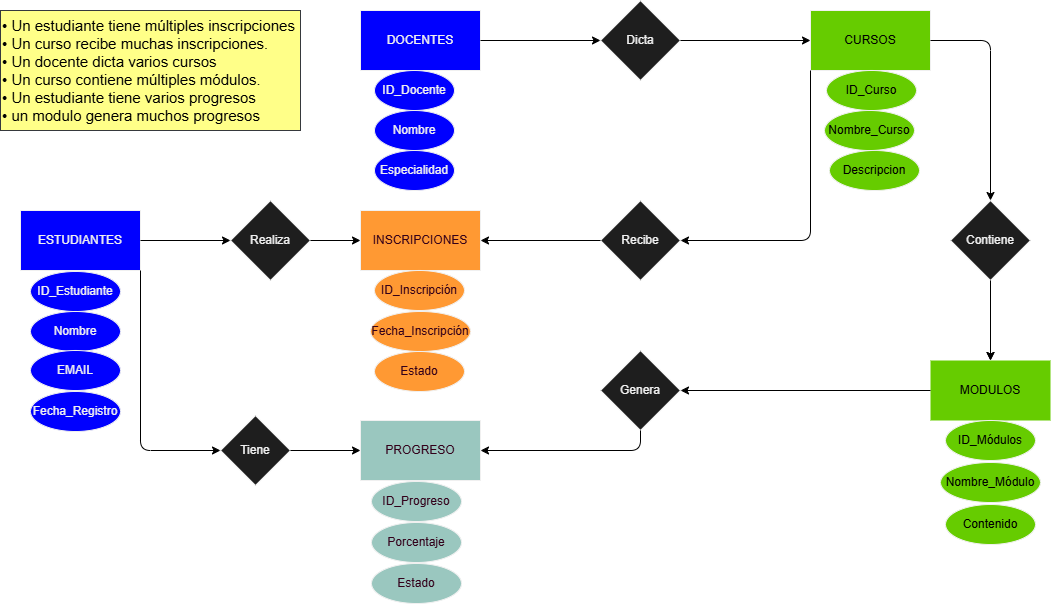

The diagram above was exported from draw.io. Its source (the exported page's mxGraphModel, read from the mxfile embedded in the PNG):
<mxGraphModel dx="1106" dy="596" grid="1" gridSize="10" guides="1" tooltips="1" connect="1" arrows="1" fold="1" page="1" pageScale="1" pageWidth="827" pageHeight="1169" math="0" shadow="0">
  <root>
    <mxCell id="0" />
    <mxCell id="1" parent="0" />
    <mxCell id="rules_text" parent="1" style="text;html=1;strokeColor=#36393d;fillColor=#ffff88;align=left;verticalAlign=middle;whiteSpace=wrap;rounded=0;fontSize=15;" value="• Un estudiante tiene múltiples inscripciones&#10;• Un curso recibe muchas inscripciones.&#10;• Un docente dicta varios cursos&#10;• Un curso contiene múltiples módulos.&#10;• Un estudiante tiene varios progresos&#10;• un modulo genera muchos progresos" vertex="1">
      <mxGeometry height="120" width="300" x="40" y="60" as="geometry" />
    </mxCell>
    <mxCell id="docentes" parent="1" style="whiteSpace=wrap;html=1;align=center;fillColor=#0000FF;strokeColor=#f0f0f0;fontColor=#f0f0f0;" value="DOCENTES" vertex="1">
      <mxGeometry height="60" width="120" x="400" y="60" as="geometry" />
    </mxCell>
    <mxCell id="estudiantes" parent="1" style="whiteSpace=wrap;html=1;align=center;fillColor=#0000FF;strokeColor=#f0f0f0;fontColor=#f0f0f0;" value="ESTUDIANTES" vertex="1">
      <mxGeometry height="60" width="120" x="60" y="260" as="geometry" />
    </mxCell>
    <mxCell id="inscripciones" parent="1" style="whiteSpace=wrap;html=1;align=center;fillColor=#FF9933;strokeColor=#f0f0f0;fontColor=#33001A;" value="INSCRIPCIONES" vertex="1">
      <mxGeometry height="60" width="120" x="400" y="260" as="geometry" />
    </mxCell>
    <mxCell id="cursos" parent="1" style="whiteSpace=wrap;html=1;align=center;fillColor=#66CC00;strokeColor=#f0f0f0;fontColor=#000000;" value="CURSOS" vertex="1">
      <mxGeometry height="60" width="120" x="850" y="60" as="geometry" />
    </mxCell>
    <mxCell id="progreso" parent="1" style="whiteSpace=wrap;html=1;align=center;fillColor=#9AC7BF;strokeColor=#f0f0f0;fontColor=#33001A;" value="PROGRESO" vertex="1">
      <mxGeometry height="60" width="120" x="400" y="470" as="geometry" />
    </mxCell>
    <mxCell id="modulos" parent="1" style="whiteSpace=wrap;html=1;align=center;fillColor=#66CC00;strokeColor=none;fontColor=#000000;" value="MODULOS" vertex="1">
      <mxGeometry height="60" width="120" x="970" y="410" as="geometry" />
    </mxCell>
    <mxCell id="doc_especialidad" parent="1" style="ellipse;whiteSpace=wrap;html=1;fillColor=#0000FF;strokeColor=#f0f0f0;fontColor=#f0f0f0;" value="Especialidad" vertex="1">
      <mxGeometry height="40" width="80" x="414" y="200" as="geometry" />
    </mxCell>
    <mxCell id="doc_nombre" parent="1" style="ellipse;whiteSpace=wrap;html=1;fillColor=#0000FF;strokeColor=#f0f0f0;fontColor=#f0f0f0;" value="Nombre" vertex="1">
      <mxGeometry height="40" width="80" x="414" y="160" as="geometry" />
    </mxCell>
    <mxCell id="doc_id" parent="1" style="ellipse;whiteSpace=wrap;html=1;fillColor=#0000FF;strokeColor=#f0f0f0;fontColor=#f0f0f0;" value="ID_Docente" vertex="1">
      <mxGeometry height="40" width="80" x="414" y="120" as="geometry" />
    </mxCell>
    <mxCell id="est_id" parent="1" style="ellipse;whiteSpace=wrap;html=1;fillColor=#0000FF;strokeColor=#f0f0f0;fontColor=#f0f0f0;" value="ID_Estudiante" vertex="1">
      <mxGeometry height="40" width="90" x="70" y="321" as="geometry" />
    </mxCell>
    <mxCell id="est_nombre" parent="1" style="ellipse;whiteSpace=wrap;html=1;fillColor=#0000FF;strokeColor=#f0f0f0;fontColor=#f0f0f0;" value="Nombre" vertex="1">
      <mxGeometry height="40" width="90" x="70" y="361" as="geometry" />
    </mxCell>
    <mxCell id="est_email" parent="1" style="ellipse;whiteSpace=wrap;html=1;fillColor=#0000FF;strokeColor=#f0f0f0;fontColor=#f0f0f0;" value="EMAIL" vertex="1">
      <mxGeometry height="40" width="90" x="70" y="400" as="geometry" />
    </mxCell>
    <mxCell id="est_fecha_reg" parent="1" style="ellipse;whiteSpace=wrap;html=1;fillColor=#0000FF;strokeColor=#f0f0f0;fontColor=#f0f0f0;" value="Fecha_Registro" vertex="1">
      <mxGeometry height="40" width="90" x="70" y="441" as="geometry" />
    </mxCell>
    <mxCell id="insc_id" parent="1" style="ellipse;whiteSpace=wrap;html=1;fillColor=#FF9933;strokeColor=#f0f0f0;fontColor=#33001A;" value="ID_Inscripción" vertex="1">
      <mxGeometry height="40" width="90" x="414" y="320" as="geometry" />
    </mxCell>
    <mxCell id="insc_fecha" parent="1" style="ellipse;whiteSpace=wrap;html=1;fillColor=#FF9933;strokeColor=#f0f0f0;fontColor=#33001A;" value="Fecha_Inscripción" vertex="1">
      <mxGeometry height="40" width="100" x="410" y="361" as="geometry" />
    </mxCell>
    <mxCell id="insc_estado" parent="1" style="ellipse;whiteSpace=wrap;html=1;fillColor=#FF9933;strokeColor=#f0f0f0;fontColor=#33001A;" value="Estado" vertex="1">
      <mxGeometry height="40" width="90" x="414" y="401" as="geometry" />
    </mxCell>
    <mxCell id="curs_descr" parent="1" style="ellipse;whiteSpace=wrap;html=1;fillColor=#66CC00;strokeColor=#f0f0f0;fontColor=#000000;" value="Descripcion" vertex="1">
      <mxGeometry height="40" width="90" x="869" y="200" as="geometry" />
    </mxCell>
    <mxCell id="curs_nombre" parent="1" style="ellipse;whiteSpace=wrap;html=1;fillColor=#66CC00;strokeColor=#f0f0f0;fontColor=#000000;" value="Nombre_Curso" vertex="1">
      <mxGeometry height="40" width="90" x="864" y="160" as="geometry" />
    </mxCell>
    <mxCell id="curs_id" parent="1" style="ellipse;whiteSpace=wrap;html=1;fillColor=#66CC00;strokeColor=#f0f0f0;fontColor=#000000;" value="ID_Curso" vertex="1">
      <mxGeometry height="40" width="90" x="866" y="120" as="geometry" />
    </mxCell>
    <mxCell id="prog_id" parent="1" style="ellipse;whiteSpace=wrap;html=1;fillColor=#9AC7BF;strokeColor=#f0f0f0;fontColor=#33001A;" value="ID_Progreso" vertex="1">
      <mxGeometry height="40" width="90" x="411" y="531" as="geometry" />
    </mxCell>
    <mxCell id="prog_porc" parent="1" style="ellipse;whiteSpace=wrap;html=1;fillColor=#9AC7BF;strokeColor=#f0f0f0;fontColor=#33001A;" value="Porcentaje" vertex="1">
      <mxGeometry height="40" width="90" x="411" y="572" as="geometry" />
    </mxCell>
    <mxCell id="prog_estado" parent="1" style="ellipse;whiteSpace=wrap;html=1;fillColor=#9AC7BF;strokeColor=#f0f0f0;fontColor=#33001A;" value="Estado" vertex="1">
      <mxGeometry height="40" width="90" x="411" y="613" as="geometry" />
    </mxCell>
    <mxCell id="mod_id" parent="1" style="ellipse;whiteSpace=wrap;html=1;fillColor=#66CC00;strokeColor=#f0f0f0;fontColor=#000000;" value="ID_Módulos" vertex="1">
      <mxGeometry height="40" width="90" x="985" y="470" as="geometry" />
    </mxCell>
    <mxCell id="mod_nombre" parent="1" style="ellipse;whiteSpace=wrap;html=1;fillColor=#66CC00;strokeColor=#f0f0f0;fontColor=#000000;" value="Nombre_Módulo" vertex="1">
      <mxGeometry height="40" width="100" x="980" y="512" as="geometry" />
    </mxCell>
    <mxCell id="mod_contenido" parent="1" style="ellipse;whiteSpace=wrap;html=1;fillColor=#66CC00;strokeColor=#f0f0f0;fontColor=#000000;" value="Contenido" vertex="1">
      <mxGeometry height="40" width="90" x="985" y="554" as="geometry" />
    </mxCell>
    <mxCell id="QE6vj2iG1YWciNuM6tXo-9" edge="1" parent="1" source="docentes" style="edgeStyle=orthogonalEdgeStyle;rounded=0;orthogonalLoop=1;jettySize=auto;html=1;exitX=1;exitY=0.5;exitDx=0;exitDy=0;entryX=0;entryY=0.5;entryDx=0;entryDy=0;" target="rel_dicta" value="">
      <mxGeometry relative="1" as="geometry">
        <mxPoint x="620" y="190" as="targetPoint" />
      </mxGeometry>
    </mxCell>
    <mxCell id="rel_dicta" parent="1" style="rhombus;whiteSpace=wrap;html=1;align=center;fillColor=#1e1e1e;strokeColor=#f0f0f0;fontColor=#f0f0f0;" value="Dicta" vertex="1">
      <mxGeometry height="80" width="80" x="640" y="50" as="geometry" />
    </mxCell>
    <mxCell id="con_dicta_curs" edge="1" parent="1" source="rel_dicta" style="endArrow=classic;html=1;exitX=1;exitY=0.5;entryX=0;entryY=0.5;exitDx=0;exitDy=0;entryDx=0;entryDy=0;" target="cursos">
      <mxGeometry relative="1" as="geometry" />
    </mxCell>
    <mxCell id="rel_realiza" parent="1" style="rhombus;whiteSpace=wrap;html=1;align=center;fillColor=#1e1e1e;strokeColor=#f0f0f0;fontColor=#f0f0f0;" value="Realiza" vertex="1">
      <mxGeometry height="80" width="80" x="270" y="250" as="geometry" />
    </mxCell>
    <mxCell id="con_realiza_insc" edge="1" parent="1" source="rel_realiza" style="endArrow=classic;html=1;exitX=1;exitY=0.5;entryX=0;entryY=0.5;" target="inscripciones">
      <mxGeometry relative="1" as="geometry" />
    </mxCell>
    <mxCell id="rel_recibe" parent="1" style="rhombus;whiteSpace=wrap;html=1;align=center;fillColor=#1e1e1e;strokeColor=#f0f0f0;fontColor=#f0f0f0;" value="Recibe" vertex="1">
      <mxGeometry height="80" width="80" x="640" y="250" as="geometry" />
    </mxCell>
    <mxCell id="con_recibe_insc" edge="1" parent="1" source="rel_recibe" style="endArrow=classic;html=1;exitX=0;exitY=0.5;entryX=1;entryY=0.5;" target="inscripciones">
      <mxGeometry relative="1" as="geometry" />
    </mxCell>
    <mxCell id="rel_tiene" parent="1" style="rhombus;whiteSpace=wrap;html=1;align=center;fillColor=#1e1e1e;strokeColor=#f0f0f0;fontColor=#f0f0f0;" value="Tiene" vertex="1">
      <mxGeometry height="70" width="70" x="260" y="465" as="geometry" />
    </mxCell>
    <mxCell id="QE6vj2iG1YWciNuM6tXo-11" edge="1" parent="1" source="rel_contiene" style="edgeStyle=orthogonalEdgeStyle;rounded=0;orthogonalLoop=1;jettySize=auto;html=1;" target="modulos" value="">
      <mxGeometry relative="1" as="geometry" />
    </mxCell>
    <mxCell id="rel_contiene" parent="1" style="rhombus;whiteSpace=wrap;html=1;align=center;fillColor=#1e1e1e;strokeColor=#f0f0f0;fontColor=#f0f0f0;" value="Contiene" vertex="1">
      <mxGeometry height="80" width="80" x="990" y="250" as="geometry" />
    </mxCell>
    <mxCell id="con_contiene_mod" edge="1" parent="1" source="rel_contiene" style="endArrow=classic;html=1;exitX=0.5;exitY=1;entryX=0.5;entryY=0;" target="modulos">
      <mxGeometry relative="1" as="geometry" />
    </mxCell>
    <mxCell id="rel_genera" parent="1" style="rhombus;whiteSpace=wrap;html=1;align=center;fillColor=#1e1e1e;strokeColor=#f0f0f0;fontColor=#f0f0f0;" value="Genera" vertex="1">
      <mxGeometry height="80" width="80" x="640" y="400" as="geometry" />
    </mxCell>
    <mxCell id="con_genera_prog" edge="1" parent="1" source="rel_genera" style="endArrow=classic;html=1;exitX=0.5;exitY=1;entryX=1;entryY=0.5;exitDx=0;exitDy=0;" target="progreso">
      <mxGeometry relative="1" as="geometry">
        <Array as="points">
          <mxPoint x="680" y="500" />
        </Array>
      </mxGeometry>
    </mxCell>
    <mxCell id="QE6vj2iG1YWciNuM6tXo-10" edge="1" parent="1" source="modulos" style="endArrow=classic;html=1;exitX=0;exitY=0.5;entryX=1;entryY=0.5;exitDx=0;exitDy=0;entryDx=0;entryDy=0;" target="rel_genera">
      <mxGeometry relative="1" as="geometry">
        <Array as="points" />
        <mxPoint x="750" y="490" as="sourcePoint" />
        <mxPoint x="590" y="510" as="targetPoint" />
      </mxGeometry>
    </mxCell>
    <mxCell id="QE6vj2iG1YWciNuM6tXo-12" edge="1" parent="1" source="cursos" style="endArrow=classic;html=1;exitX=1;exitY=0.5;entryX=0.5;entryY=0;exitDx=0;exitDy=0;entryDx=0;entryDy=0;" target="rel_contiene">
      <mxGeometry relative="1" as="geometry">
        <Array as="points">
          <mxPoint x="1030" y="90" />
        </Array>
        <mxPoint x="1020" y="340" as="sourcePoint" />
        <mxPoint x="1020" y="420" as="targetPoint" />
      </mxGeometry>
    </mxCell>
    <mxCell id="QE6vj2iG1YWciNuM6tXo-13" edge="1" parent="1" source="cursos" style="endArrow=classic;html=1;exitX=0;exitY=1;exitDx=0;exitDy=0;entryX=1;entryY=0.5;entryDx=0;entryDy=0;" target="rel_recibe">
      <mxGeometry relative="1" as="geometry">
        <Array as="points">
          <mxPoint x="850" y="290" />
        </Array>
        <mxPoint x="838" y="290" as="sourcePoint" />
        <mxPoint x="780" y="300" as="targetPoint" />
      </mxGeometry>
    </mxCell>
    <mxCell id="QE6vj2iG1YWciNuM6tXo-14" edge="1" parent="1" source="estudiantes" style="endArrow=classic;html=1;exitX=1;exitY=0.5;entryX=0;entryY=0.5;exitDx=0;exitDy=0;entryDx=0;entryDy=0;" target="rel_realiza">
      <mxGeometry relative="1" as="geometry">
        <mxPoint x="370" y="380" as="sourcePoint" />
        <mxPoint x="420" y="380" as="targetPoint" />
      </mxGeometry>
    </mxCell>
    <mxCell id="QE6vj2iG1YWciNuM6tXo-15" edge="1" parent="1" source="estudiantes" style="endArrow=classic;html=1;exitX=1;exitY=1;entryX=0;entryY=0.5;exitDx=0;exitDy=0;entryDx=0;entryDy=0;" target="rel_tiene">
      <mxGeometry relative="1" as="geometry">
        <Array as="points">
          <mxPoint x="180" y="500" />
        </Array>
        <mxPoint x="220" y="400" as="sourcePoint" />
        <mxPoint x="270" y="400" as="targetPoint" />
      </mxGeometry>
    </mxCell>
    <mxCell id="QE6vj2iG1YWciNuM6tXo-16" edge="1" parent="1" source="rel_tiene" style="endArrow=classic;html=1;entryX=0;entryY=0.5;entryDx=0;entryDy=0;exitX=1;exitY=0.5;exitDx=0;exitDy=0;" target="progreso">
      <mxGeometry relative="1" as="geometry">
        <mxPoint x="340" y="580" as="sourcePoint" />
        <mxPoint x="390" y="495" as="targetPoint" />
      </mxGeometry>
    </mxCell>
  </root>
</mxGraphModel>